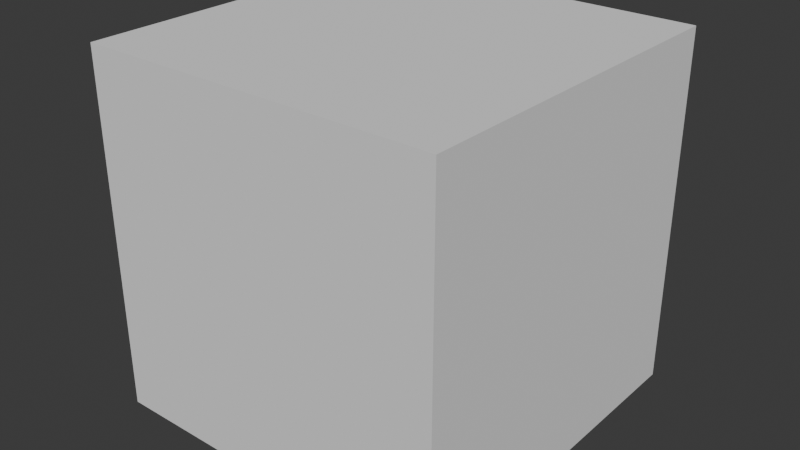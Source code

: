 # Source: 2.blend  (saved by Blender 4.5.90; exported with 4.5.12 LTS)
import bpy
from mathutils import Matrix  # noqa: F401  (used for matrix-valued properties, if any)

bpy.ops.wm.read_factory_settings(use_empty=True)
scene = bpy.context.scene
scene.name = 'Scene'

# ---- collections
col_collection = bpy.data.collections.new('Collection'); scene.collection.children.link(col_collection)

# ---- world
world_world = bpy.data.worlds.new('World'); scene.world = world_world
world_world.use_nodes = True; world_world.node_tree.nodes.clear()
_N = world_world.node_tree.nodes; _L = world_world.node_tree.links
n0 = _N.new('ShaderNodeOutputWorld'); n0.name = 'World Output'; n0.location = (200, 100)
n1 = _N.new('ShaderNodeBackground'); n1.name = 'Background'; n1.location = (-200, 100)
n1.inputs[0].default_value = (0.05088, 0.05088, 0.05088, 1.0)
_L.new(n1.outputs[0], n0.inputs[0])
n0.is_active_output = True
world_world.color = (0.05088, 0.05088, 0.05088)
world_world.sun_shadow_jitter_overblur = 0.0

# ---- meshes
me_cube_001 = bpy.data.meshes.new('Cube.001')
me_cube_001.from_pydata([(-1.0, -1.0, -1.0), (-1.0, -1.0, 1.0), (-1.0, 1.0, -1.0), (-1.0, 1.0, 1.0), (1.0, -1.0, -1.0), (1.0, -1.0, 1.0), (1.0, 1.0, -1.0), (1.0, 1.0, 1.0)], [], [(0, 1, 3, 2), (2, 3, 7, 6), (6, 7, 5, 4), (4, 5, 1, 0), (2, 6, 4, 0), (7, 3, 1, 5)])
_uv = me_cube_001.uv_layers.new(name='UVMap')
_uv.uv.foreach_set('vector', [0.375, 0.0, 0.625, 0.0, 0.625, 0.25, 0.375, 0.25, 0.375, 0.25, 0.625, 0.25, 0.625, 0.5, 0.375, 0.5, 0.375, 0.5, 0.625, 0.5, 0.625, 0.75, 0.375, 0.75, 0.375, 0.75, 0.625, 0.75, 0.625, 1.0, 0.375, 1.0, 0.125, 0.5, 0.375, 0.5, 0.375, 0.75, 0.125, 0.75, 0.625, 0.5, 0.875, 0.5, 0.875, 0.75, 0.625, 0.75])
me_cube_001.update()

# ---- objects
ob_cube = bpy.data.objects.new('Cube', me_cube_001)

# ---- transforms, parenting, visibility, modifiers, constraints
ob_cube.location = (0.0, 0.0, 0.0)
ob_cube.scale = (4.351, 4.351, 4.351)

# ---- collection membership
col_collection.objects.link(ob_cube)

# ---- scene / render settings (as saved in the file)
scene.frame_start = 1; scene.frame_end = 250; scene.frame_set(1)
scene.render.engine = 'BLENDER_EEVEE_NEXT'
bpy.context.view_layer.update()

# ---- added for rendering (the .blend has no active camera and no usable light): camera, sun
cam_auto = bpy.data.cameras.new('AutoCamera')
cam_auto.lens = 50.0
cam_auto.sensor_width = 36.0
cam_auto.clip_end = 1000.0
ob_auto_camera = bpy.data.objects.new('AutoCamera', cam_auto)
scene.collection.objects.link(ob_auto_camera)
ob_auto_camera.location = (13.9452, -16.7342, 11.1561)
ob_auto_camera.rotation_euler = (1.09748, -7.21219e-08, 0.694738)
scene.camera = ob_auto_camera
light_auto_sun = bpy.data.lights.new('AutoSun', 'SUN')
light_auto_sun.energy = 3.0
light_auto_sun.angle = 0.0523599
ob_auto_sun = bpy.data.objects.new('AutoSun', light_auto_sun)
scene.collection.objects.link(ob_auto_sun)
ob_auto_sun.rotation_euler = (0.872665, 0.174533, 0.523599)
bpy.context.view_layer.update()
